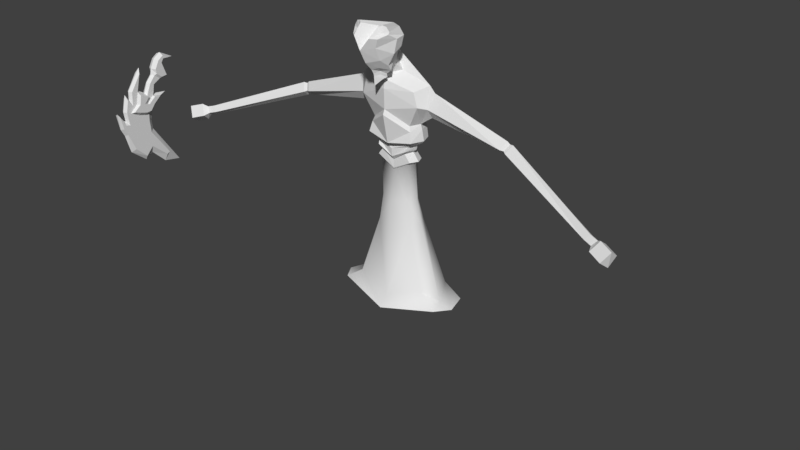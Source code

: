 # Source: boss5.blend  (saved by Blender 2.78.0; exported with 4.5.12 LTS)
import bpy
from mathutils import Matrix  # noqa: F401  (used for matrix-valued properties, if any)

bpy.ops.wm.read_factory_settings(use_empty=True)
scene = bpy.context.scene
scene.name = 'Scene'

# ---- collections
col_collection_1 = bpy.data.collections.new('Collection 1'); scene.collection.children.link(col_collection_1)

# ---- world
world_world = bpy.data.worlds.new('World'); scene.world = world_world
world_world.color = (0.05088, 0.05088, 0.05088)
world_world.use_sun_shadow = False
world_world.sun_shadow_jitter_overblur = 0.0
world_world.cycles.sampling_method = 'MANUAL'

# ---- meshes
me_cube_001 = bpy.data.meshes.new('Cube.001')
me_cube_001.from_pydata([(0.4184, -0.518, 12.37), (0.4175, -0.3385, 11.83), (0.2495, -0.3641, 11.56), (0.2863, -0.5394, 10.98), (0.8711, -0.8136, 12.22), (0.7808, -0.8378, 11.81), (0.595, -0.8369, 11.53), (0.4599, -0.9084, 11.21), (0.2495, -0.8703, 10.92), (0.1236, -0.9457, 10.73), (0.8711, -1.179, 12.16), (0.7808, -1.227, 11.62), (0.5221, -1.239, 11.14), (0.5069, -1.061, 10.93), (0.3004, -1.051, 10.76), (0.2874, -1.016, 10.62), (0.4184, -1.794, 11.88), (0.4175, -1.55, 11.38), (0.2382, -1.399, 11.04), (0.1418, -1.233, 10.87), (0.1349, -1.206, 10.73), (0.2023, -1.129, 10.57), (0.6045, -0.2391, 5.558), (0.5912, 0.3929, 5.531), (0.7483, -0.281, 4.497), (0.6, -0.2768, 7.101), (0.7483, 0.4877, 4.755), (0.6, 0.3352, 7.073), (2.186, -0.6533, 1.562), (2.186, 1.093, 1.356), (0.4977, -0.3233, 7.527), (0.4977, 0.3304, 7.527), (0.7379, 0.3817, 7.179), (0.7379, -0.3233, 7.207), (0.6839, -0.3534, 7.832), (0.6839, 0.3605, 7.832), (0.8238, 0.4267, 8.722), (0.627, 0.3605, 7.654), (0.627, -0.4501, 7.654), (0.8238, -0.4267, 8.722), (1.261, -0.5592, 9.555), (0.8946, 0.4028, 7.991), (0.8946, -0.3957, 7.991), (1.261, 0.4614, 9.766), (1.111, -0.5705, 10.11), (1.484, -0.09709, 10.32), (0.8853, 0.4914, 8.522), (0.8853, -0.4914, 8.522), (0.98, -0.5691, 8.118), (0.98, 0.4633, 8.086), (0.8228, 0.05168, 5.536), (0.9652, 0.1144, 4.637), (0.7662, 0.003544, 7.101), (2.585, -0.003608, 1.501), (0.6638, 0.003544, 7.527), (0.9041, 0.003544, 7.207), (0.8501, 0.003544, 7.832), (0.7932, 0.003544, 7.654), (1.001, -3.393e-08, 8.722), (1.061, 0.003544, 7.991), (1.063, -3.393e-08, 8.522), (1.146, 0.003544, 8.086), (1.536, -0.03543, 9.1), (1.516, 0.1883, 9.571), (1.681, -0.06812, 10.07), (1.516, -0.2861, 9.473), (0.3646, -0.26, 10.71), (4.524, -0.09714, 8.698), (4.555, 0.1535, 8.495), (4.524, 0.3772, 8.796), (4.703, 0.1208, 8.997), (4.659, -0.04058, 8.672), (4.683, 0.1578, 8.511), (4.659, 0.3349, 8.75), (4.8, 0.132, 8.909), (4.768, -0.1122, 8.623), (4.799, 0.1385, 8.42), (4.768, 0.3622, 8.721), (4.946, 0.1058, 8.922), (8.735, -1.278, 7.135), (8.824, -1.125, 6.993), (8.866, -0.9722, 7.204), (8.91, -1.187, 7.345), (9.041, -1.344, 7.045), (9.13, -1.191, 6.902), (9.172, -1.038, 7.114), (9.216, -1.252, 7.255), (9.645, -1.773, 6.803), (9.763, -1.436, 6.539), (9.897, -1.171, 6.918), (9.916, -1.575, 7.199), (9.125, -1.588, 6.97), (9.24, -1.253, 6.699), (9.376, -0.9833, 7.078), (9.396, -1.385, 7.36), (0.5052, -1.529, 12.65), (0.3906, -1.624, 12.6), (0.3278, -2.036, 12.26), (0.5442, -1.831, 12.23), (0.7613, -1.508, 12.36), (0.7649, -1.46, 12.45), (0.6503, -1.484, 12.61), (0.5138, -1.619, 12.37), (1.492, 0.9829, 1.923), (1.985, 0.01782, 1.638), (1.492, -0.4966, 2.044), (-0.4184, -0.518, 12.37), (-0.4175, -0.3385, 11.83), (-0.2495, -0.3641, 11.56), (-0.2863, -0.5394, 10.98), (0.0, -0.7601, 10.74), (-0.8711, -0.8136, 12.22), (-0.7808, -0.8378, 11.81), (-0.595, -0.8369, 11.53), (-0.4599, -0.9084, 11.21), (-0.2495, -0.8703, 10.92), (-0.1236, -0.9457, 10.73), (-0.8711, -1.179, 12.16), (-0.7808, -1.227, 11.62), (-0.5221, -1.239, 11.14), (-0.5069, -1.061, 10.93), (-0.3004, -1.051, 10.76), (-0.2874, -1.016, 10.62), (-0.4184, -1.794, 11.88), (-0.4175, -1.55, 11.38), (-0.2382, -1.399, 11.04), (-0.1418, -1.233, 10.87), (-0.1349, -1.206, 10.73), (-0.2023, -1.129, 10.57), (0.0, -0.18, 11.52), (0.0, -0.2638, 11.29), (0.0, -2.117, 11.8), (0.0, -1.835, 11.28), (0.0, -1.527, 10.96), (0.0, -1.421, 10.79), (0.0, -1.398, 10.69), (0.0, -1.374, 10.33), (0.0, -0.9712, 10.62), (0.0, -0.331, 12.38), (0.0, -0.1471, 11.83), (0.0, -1.072, 12.43), (-0.6045, -0.2391, 5.558), (-0.5912, 0.3929, 5.531), (-0.7483, -0.281, 4.497), (-0.6, -0.2768, 7.101), (-0.7483, 0.4877, 4.755), (-0.6, 0.3352, 7.073), (-2.186, -0.6533, 1.562), (-2.186, 1.093, 1.356), (-0.4977, -0.3233, 7.527), (-0.4977, 0.3304, 7.527), (-0.7379, 0.3817, 7.179), (-0.7379, -0.3233, 7.207), (-0.6839, -0.3534, 7.832), (-0.6839, 0.3605, 7.832), (-0.8238, 0.4267, 8.722), (-0.627, 0.3605, 7.654), (-0.627, -0.4501, 7.654), (-0.8238, -0.4267, 8.722), (-1.261, -0.5592, 9.555), (-0.8946, 0.4028, 7.991), (-0.8946, -0.3957, 7.991), (-1.261, 0.4614, 9.766), (-1.111, -0.5705, 10.11), (-1.484, -0.09709, 10.32), (-0.8853, 0.4914, 8.522), (-0.8853, -0.4914, 8.522), (-0.98, -0.5691, 8.118), (-0.98, 0.4633, 8.086), (-0.8228, 0.05168, 5.536), (-0.9652, 0.1144, 4.637), (-0.7662, 0.003544, 7.101), (-2.585, -0.003608, 1.501), (-0.6638, 0.003544, 7.527), (-0.9041, 0.003544, 7.207), (-0.8501, 0.003544, 7.832), (-0.7932, 0.003544, 7.654), (-1.001, -3.393e-08, 8.722), (-1.061, 0.003544, 7.991), (-1.063, -3.393e-08, 8.522), (-1.146, 0.003544, 8.086), (-1.536, -0.03543, 9.1), (-1.516, 0.1883, 9.571), (-1.681, -0.06812, 10.07), (-1.516, -0.2861, 9.473), (-0.3646, -0.26, 10.71), (-4.524, -0.09714, 8.698), (-4.555, 0.1535, 8.495), (-4.524, 0.3772, 8.796), (-4.703, 0.1208, 8.997), (-4.659, -0.04058, 8.672), (-4.683, 0.1578, 8.511), (-4.659, 0.3349, 8.75), (-4.8, 0.132, 8.909), (-4.768, -0.1122, 8.623), (-4.799, 0.1385, 8.42), (-4.768, 0.3622, 8.721), (-4.946, 0.1058, 8.922), (-8.735, -1.278, 7.135), (-8.824, -1.125, 6.993), (-8.866, -0.9722, 7.204), (-8.91, -1.187, 7.345), (-9.041, -1.344, 7.045), (-9.13, -1.191, 6.902), (-9.172, -1.038, 7.114), (-9.216, -1.252, 7.255), (-9.645, -1.773, 6.803), (-9.763, -1.436, 6.539), (-9.897, -1.171, 6.918), (-9.916, -1.575, 7.199), (-9.125, -1.588, 6.97), (-9.24, -1.253, 6.699), (-9.376, -0.9833, 7.078), (-9.396, -1.385, 7.36), (0.0, 0.6864, 5.534), (0.0, -0.4618, 5.542), (0.0, 0.8251, 4.77), (0.0, 0.437, 6.66), (0.0, -0.6206, 4.324), (0.0, -0.3107, 6.767), (0.0, 2.156, 0.4798), (0.0, -1.178, 1.161), (0.0, 0.5402, 7.123), (0.0, -0.3233, 7.171), (0.0, 0.5231, 6.845), (0.0, -0.3572, 6.834), (0.0, 0.4911, 7.608), (0.0, -0.4663, 7.663), (0.0, -0.4501, 7.332), (0.0, 0.5816, 7.313), (0.0, -0.8555, 9.302), (0.0, 0.9124, 9.005), (0.0, 0.8012, 10.12), (0.0, -0.3957, 7.793), (0.0, 0.6347, 7.81), (0.0, -0.8786, 10.09), (0.0, -0.08301, 11.4), (0.0, -0.8158, 10.43), (0.0, -0.9345, 9.105), (0.0, 1.08, 8.623), (0.0, -0.6981, 7.947), (0.0, 0.5368, 8.05), (0.0, -0.629, 10.62), (0.0, -0.1652, 11.19), (-0.5052, -1.529, 12.65), (-0.3906, -1.624, 12.6), (-0.3278, -2.036, 12.26), (-0.5442, -1.831, 12.23), (-0.7613, -1.508, 12.36), (-0.7649, -1.46, 12.45), (-0.6503, -1.484, 12.61), (-0.5138, -1.619, 12.37), (-1.492, 0.9829, 1.923), (-1.985, 0.01782, 1.638), (-1.492, -0.4966, 2.044), (0.0, -0.8476, 1.557), (0.0, 1.622, 1.055)], [], [(129, 139, 1, 2), (130, 129, 2, 3), (0, 101, 100, 4), (139, 138, 0, 1), (110, 3, 8, 9), (2, 1, 5, 6), (137, 110, 9), (3, 2, 6, 7), (4, 100, 99, 10), (3, 7, 8), (1, 0, 4, 5), (5, 4, 10, 11), (9, 8, 14, 15), (6, 5, 11, 12), (137, 9, 15), (7, 6, 12, 13), (10, 99, 98, 16), (8, 7, 13, 14), (14, 13, 19, 20), (11, 10, 16, 17), (15, 14, 20, 21), (12, 11, 17, 18), (137, 15, 21), (13, 12, 18, 19), (16, 98, 97, 131), (96, 95, 138, 140), (20, 19, 134, 135), (17, 16, 131, 132), (21, 20, 135, 136), (18, 17, 132, 133), (137, 21, 136), (19, 18, 133, 134), (131, 97, 96, 140), (214, 217, 27, 23), (50, 52, 25, 22), (216, 214, 23, 26), (230, 39, 40, 235), (51, 50, 22, 24), (22, 25, 219, 215), (24, 22, 215, 218), (54, 31, 37, 57), (27, 217, 224, 32), (235, 40, 44, 237), (32, 224, 222, 31), (55, 32, 31, 54), (225, 33, 30, 223), (52, 27, 32, 55), (35, 226, 234, 41), (219, 25, 33, 225), (37, 229, 226, 35), (57, 37, 35, 56), (228, 38, 34, 227), (227, 34, 42, 233), (223, 30, 38, 228), (31, 222, 229, 37), (59, 41, 49, 61), (39, 230, 238, 47), (233, 42, 48, 240), (56, 35, 41, 59), (36, 231, 232, 43), (45, 236, 243, 66), (43, 232, 236, 45), (40, 65, 64, 45, 44), (61, 49, 46, 60), (240, 48, 47, 238), (49, 241, 239, 46), (58, 39, 47, 60), (231, 36, 46, 239), (41, 234, 241, 49), (36, 58, 60, 46), (48, 61, 60, 47), (58, 36, 43, 63, 62), (64, 63, 43, 45), (34, 56, 59, 42), (42, 59, 61, 48), (38, 57, 56, 34), (25, 52, 55, 33), (33, 55, 54, 30), (30, 54, 57, 38), (26, 23, 50, 51), (23, 27, 52, 50), (104, 105, 28, 53), (103, 104, 53, 29), (105, 255, 221, 28), (256, 103, 29, 220), (65, 62, 68, 67), (39, 58, 62, 65, 40), (66, 243, 130, 3), (45, 66, 242, 237, 44), (242, 66, 3, 110), (69, 70, 74, 73), (64, 65, 67, 70), (62, 63, 69, 68), (63, 64, 70, 69), (74, 71, 75, 78), (67, 68, 72, 71), (70, 67, 71, 74), (68, 69, 73, 72), (76, 77, 81, 80), (72, 73, 77, 76), (73, 74, 78, 77), (71, 72, 76, 75), (81, 82, 86, 85), (77, 78, 82, 81), (75, 76, 80, 79), (78, 75, 79, 82), (79, 80, 84, 83), (82, 79, 83, 86), (80, 81, 85, 84), (88, 89, 90, 87), (84, 85, 93, 92), (86, 83, 91, 94), (94, 91, 87, 90), (92, 93, 89, 88), (93, 94, 90, 89), (91, 92, 88, 87), (85, 86, 94, 93), (83, 84, 92, 91), (100, 101, 102), (138, 95, 101, 0), (98, 99, 102), (96, 97, 102), (101, 95, 102), (99, 100, 102), (97, 98, 102), (95, 96, 102), (216, 26, 103, 256), (24, 218, 255, 105), (26, 51, 104, 103), (51, 24, 105, 104), (129, 108, 107, 139), (130, 109, 108, 129), (106, 111, 249, 250), (139, 107, 106, 138), (110, 116, 115, 109), (108, 113, 112, 107), (137, 116, 110), (109, 114, 113, 108), (111, 117, 248, 249), (109, 115, 114), (107, 112, 111, 106), (112, 118, 117, 111), (116, 122, 121, 115), (113, 119, 118, 112), (137, 122, 116), (114, 120, 119, 113), (117, 123, 247, 248), (115, 121, 120, 114), (121, 127, 126, 120), (118, 124, 123, 117), (122, 128, 127, 121), (119, 125, 124, 118), (137, 128, 122), (120, 126, 125, 119), (123, 131, 246, 247), (245, 140, 138, 244), (127, 135, 134, 126), (124, 132, 131, 123), (128, 136, 135, 127), (125, 133, 132, 124), (137, 136, 128), (126, 134, 133, 125), (131, 140, 245, 246), (214, 142, 146, 217), (169, 141, 144, 171), (216, 145, 142, 214), (230, 235, 159, 158), (170, 143, 141, 169), (141, 215, 219, 144), (143, 218, 215, 141), (173, 176, 156, 150), (146, 151, 224, 217), (235, 237, 163, 159), (151, 150, 222, 224), (174, 173, 150, 151), (225, 223, 149, 152), (171, 174, 151, 146), (154, 160, 234, 226), (219, 225, 152, 144), (156, 154, 226, 229), (176, 175, 154, 156), (228, 227, 153, 157), (227, 233, 161, 153), (223, 228, 157, 149), (150, 156, 229, 222), (178, 180, 168, 160), (158, 166, 238, 230), (233, 240, 167, 161), (175, 178, 160, 154), (155, 162, 232, 231), (164, 185, 243, 236), (162, 164, 236, 232), (159, 163, 164, 183, 184), (180, 179, 165, 168), (240, 238, 166, 167), (168, 165, 239, 241), (177, 179, 166, 158), (231, 239, 165, 155), (160, 168, 241, 234), (155, 165, 179, 177), (167, 166, 179, 180), (177, 181, 182, 162, 155), (183, 164, 162, 182), (153, 161, 178, 175), (161, 167, 180, 178), (157, 153, 175, 176), (144, 152, 174, 171), (152, 149, 173, 174), (149, 157, 176, 173), (145, 170, 169, 142), (142, 169, 171, 146), (253, 172, 147, 254), (252, 148, 172, 253), (254, 147, 221, 255), (256, 220, 148, 252), (184, 186, 187, 181), (158, 159, 184, 181, 177), (185, 109, 130, 243), (164, 163, 237, 242, 185), (242, 110, 109, 185), (188, 192, 193, 189), (183, 189, 186, 184), (181, 187, 188, 182), (182, 188, 189, 183), (193, 197, 194, 190), (186, 190, 191, 187), (189, 193, 190, 186), (187, 191, 192, 188), (195, 199, 200, 196), (191, 195, 196, 192), (192, 196, 197, 193), (190, 194, 195, 191), (200, 204, 205, 201), (196, 200, 201, 197), (194, 198, 199, 195), (197, 201, 198, 194), (198, 202, 203, 199), (201, 205, 202, 198), (199, 203, 204, 200), (207, 206, 209, 208), (203, 211, 212, 204), (205, 213, 210, 202), (213, 209, 206, 210), (211, 207, 208, 212), (212, 208, 209, 213), (210, 206, 207, 211), (204, 212, 213, 205), (202, 210, 211, 203), (249, 251, 250), (138, 106, 250, 244), (247, 251, 248), (245, 251, 246), (250, 251, 244), (248, 251, 249), (246, 251, 247), (244, 251, 245), (216, 256, 252, 145), (143, 254, 255, 218), (145, 252, 253, 170), (170, 253, 254, 143)])
me_cube_001.polygons.foreach_set('use_smooth', [0, 0, 0, 0, 0, 0, 0, 0, 0, 0, 0, 0, 0, 0, 0, 0, 0, 0, 0, 0, 0, 0, 0, 0, 0, 0, 0, 0, 0, 0, 0, 0, 0, 1, 1, 1, 0, 1, 1, 1, 0, 0, 0, 0, 0, 0, 0, 0, 0, 0, 0, 0, 0, 0, 0, 0, 0, 0, 0, 0, 0, 0, 0, 0, 0, 0, 0, 0, 0, 0, 0, 0, 0, 0, 0, 0, 0, 0, 0, 1, 1, 1, 1, 1, 1, 0, 0, 0, 0, 0, 0, 0, 0, 0, 0, 0, 0, 0, 0, 0, 0, 0, 0, 0, 0, 0, 0, 0, 0, 0, 0, 0, 0, 0, 0, 0, 0, 0, 0, 0, 0, 0, 0, 0, 0, 0, 1, 1, 1, 1, 0, 0, 0, 0, 0, 0, 0, 0, 0, 0, 0, 0, 0, 0, 0, 0, 0, 0, 0, 0, 0, 0, 0, 0, 0, 0, 0, 0, 0, 0, 0, 0, 0, 1, 1, 1, 0, 1, 1, 1, 0, 0, 0, 0, 0, 0, 0, 0, 0, 0, 0, 0, 0, 0, 0, 0, 0, 0, 0, 0, 0, 0, 0, 0, 0, 0, 0, 0, 0, 0, 0, 0, 0, 0, 0, 0, 0, 0, 0, 1, 1, 1, 1, 1, 1, 0, 0, 0, 0, 0, 0, 0, 0, 0, 0, 0, 0, 0, 0, 0, 0, 0, 0, 0, 0, 0, 0, 0, 0, 0, 0, 0, 0, 0, 0, 0, 0, 0, 0, 0, 0, 0, 0, 0, 0, 0, 1, 1, 1, 1])
_uv = me_cube_001.uv_layers.new(name='UVMap')
_uv.uv.foreach_set('vector', [0.5871, 0.6161, 0.6068, 0.6577, 0.547, 0.685, 0.5455, 0.6379, 0.5685, 0.5856, 0.5871, 0.6161, 0.5455, 0.6379, 0.4904, 0.5482, 0.7568, 0.7699, 0.8191, 0.6475, 0.841, 0.6624, 0.8308, 0.7552, 0.6068, 0.6577, 0.6286, 0.7426, 0.5627, 0.7663, 0.547, 0.685, 0.4309, 0.5039, 0.4904, 0.5482, 0.4287, 0.5551, 0.4045, 0.5248, 0.5455, 0.6379, 0.547, 0.685, 0.4647, 0.7166, 0.4601, 0.6661, 0.3946, 0.5016, 0.4309, 0.5039, 0.4045, 0.5248, 0.4904, 0.5482, 0.5455, 0.6379, 0.4601, 0.6661, 0.4377, 0.6153, 0.8308, 0.7552, 0.841, 0.6624, 0.8557, 0.6621, 0.8611, 0.7154, 0.4904, 0.5482, 0.4377, 0.6153, 0.4287, 0.5551, 0.547, 0.685, 0.5627, 0.7663, 0.4795, 0.7777, 0.4647, 0.7166, 0.4647, 0.7166, 0.4795, 0.7777, 0.4234, 0.7777, 0.4054, 0.7006, 0.4045, 0.5248, 0.4287, 0.5551, 0.3868, 0.554, 0.3828, 0.5336, 0.4601, 0.6661, 0.4647, 0.7166, 0.4054, 0.7006, 0.3848, 0.624, 0.3946, 0.5016, 0.4045, 0.5248, 0.3828, 0.5336, 0.4377, 0.6153, 0.4601, 0.6661, 0.3848, 0.624, 0.3981, 0.5899, 0.8611, 0.7154, 0.8557, 0.6621, 0.8931, 0.6248, 0.9391, 0.6407, 0.4287, 0.5551, 0.4377, 0.6153, 0.3981, 0.5899, 0.3868, 0.554, 0.3868, 0.554, 0.3981, 0.5899, 0.349, 0.5663, 0.352, 0.5476, 0.4054, 0.7006, 0.4234, 0.7777, 0.3083, 0.7393, 0.3383, 0.6628, 0.3828, 0.5336, 0.3868, 0.554, 0.352, 0.5476, 0.3666, 0.5268, 0.3848, 0.624, 0.4054, 0.7006, 0.3383, 0.6628, 0.3397, 0.6021, 0.3946, 0.5016, 0.3828, 0.5336, 0.3666, 0.5268, 0.3981, 0.5899, 0.3848, 0.624, 0.3397, 0.6021, 0.349, 0.5663, 0.9391, 0.6407, 0.8931, 0.6248, 0.9065, 0.5875, 0.9842, 0.584, 0.8543, 0.5368, 0.8342, 0.5293, 0.863, 0.3514, 0.8888, 0.4488, 0.352, 0.5476, 0.349, 0.5663, 0.3163, 0.5561, 0.3194, 0.5407, 0.3383, 0.6628, 0.3083, 0.7393, 0.2306, 0.7187, 0.2662, 0.6379, 0.3666, 0.5268, 0.352, 0.5476, 0.3194, 0.5407, 0.3238, 0.4903, 0.3397, 0.6021, 0.3383, 0.6628, 0.2662, 0.6379, 0.3034, 0.5828, 0.3946, 0.5016, 0.3666, 0.5268, 0.3238, 0.4903, 0.349, 0.5663, 0.3397, 0.6021, 0.3034, 0.5828, 0.3163, 0.5561, 0.9842, 0.584, 0.9065, 0.5875, 0.8543, 0.5368, 0.8888, 0.4488, 0.2948, 0.4581, 0.274, 0.5555, 0.218, 0.5843, 0.2356, 0.4467, 0.197, 0.4425, 0.1858, 0.5843, 0.1574, 0.5836, 0.1632, 0.445, 0.3153, 0.3951, 0.2948, 0.4581, 0.2356, 0.4467, 0.2457, 0.3725, 0.5367, 0.04498, 0.6544, 0.05708, 0.6241, 0.1513, 0.4827, 0.1119, 0.2078, 0.3552, 0.197, 0.4425, 0.1632, 0.445, 0.1645, 0.3441, 0.1632, 0.445, 0.1574, 0.5836, 0.1068, 0.553, 0.1051, 0.4463, 0.1645, 0.3441, 0.1632, 0.445, 0.1051, 0.4463, 0.08793, 0.341, 0.6844, 0.3788, 0.7232, 0.4148, 0.704, 0.4267, 0.6665, 0.3938, 0.7565, 0.3653, 0.8304, 0.365, 0.8212, 0.3834, 0.7426, 0.3719, 0.4827, 0.1119, 0.6241, 0.1513, 0.5776, 0.1853, 0.4614, 0.1437, 0.7426, 0.3719, 0.8212, 0.3834, 0.8039, 0.4101, 0.7232, 0.4148, 0.7215, 0.3505, 0.7426, 0.3719, 0.7232, 0.4148, 0.6844, 0.3788, 0.7207, 0.2431, 0.7056, 0.3286, 0.6609, 0.3299, 0.681, 0.2559, 0.7335, 0.3402, 0.7565, 0.3653, 0.7426, 0.3719, 0.7215, 0.3505, 0.6856, 0.4438, 0.7758, 0.4586, 0.7677, 0.4851, 0.6574, 0.4568, 0.7295, 0.2415, 0.7148, 0.3153, 0.7056, 0.3286, 0.7207, 0.2431, 0.704, 0.4267, 0.7949, 0.4278, 0.7758, 0.4586, 0.6856, 0.4438, 0.6665, 0.3938, 0.704, 0.4267, 0.6856, 0.4438, 0.6494, 0.4078, 0.6599, 0.2598, 0.637, 0.3424, 0.6176, 0.3626, 0.6149, 0.2722, 0.6149, 0.2722, 0.6176, 0.3626, 0.6026, 0.3904, 0.5998, 0.2771, 0.681, 0.2559, 0.6609, 0.3299, 0.637, 0.3424, 0.6599, 0.2598, 0.7232, 0.4148, 0.8039, 0.4101, 0.7949, 0.4278, 0.704, 0.4267, 0.6268, 0.4268, 0.6574, 0.4568, 0.6471, 0.4661, 0.6173, 0.4348, 0.5209, 0.4344, 0.3874, 0.3774, 0.4068, 0.3569, 0.5427, 0.417, 0.5998, 0.2771, 0.6026, 0.3904, 0.5808, 0.3964, 0.5562, 0.2844, 0.6494, 0.4078, 0.6856, 0.4438, 0.6574, 0.4568, 0.6268, 0.4268, 0.7479, 0.057, 0.8521, 0.0158, 0.9261, 0.1185, 0.7913, 0.1682, 0.606, 0.2461, 0.4099, 0.2726, 0.4205, 0.2506, 0.4793, 0.2215, 0.7913, 0.1682, 0.9261, 0.1185, 0.9943, 0.2726, 0.7961, 0.2559, 0.6241, 0.1513, 0.6592, 0.1686, 0.6397, 0.2357, 0.606, 0.2461, 0.5776, 0.1853, 0.6173, 0.4348, 0.6471, 0.4661, 0.6252, 0.5103, 0.5796, 0.467, 0.5562, 0.2844, 0.5808, 0.3964, 0.5427, 0.417, 0.4068, 0.3569, 0.6471, 0.4661, 0.7513, 0.5125, 0.714, 0.6131, 0.6252, 0.5103, 0.5601, 0.484, 0.5209, 0.4344, 0.5427, 0.417, 0.5796, 0.467, 0.6682, 0.6431, 0.6039, 0.5294, 0.6252, 0.5103, 0.714, 0.6131, 0.6574, 0.4568, 0.7677, 0.4851, 0.7513, 0.5125, 0.6471, 0.4661, 0.6039, 0.5294, 0.5601, 0.484, 0.5796, 0.467, 0.6252, 0.5103, 0.5808, 0.3964, 0.6173, 0.4348, 0.5796, 0.467, 0.5427, 0.417, 0.7013, 0.0753, 0.7479, 0.057, 0.7913, 0.1682, 0.748, 0.1784, 0.7015, 0.1463, 0.7622, 0.2417, 0.748, 0.1784, 0.7913, 0.1682, 0.7961, 0.2559, 0.6176, 0.3626, 0.6494, 0.4078, 0.6268, 0.4268, 0.6026, 0.3904, 0.6026, 0.3904, 0.6268, 0.4268, 0.6173, 0.4348, 0.5808, 0.3964, 0.637, 0.3424, 0.6665, 0.3938, 0.6494, 0.4078, 0.6176, 0.3626, 0.7148, 0.3153, 0.7335, 0.3402, 0.7215, 0.3505, 0.7056, 0.3286, 0.7056, 0.3286, 0.7215, 0.3505, 0.6844, 0.3788, 0.6609, 0.3299, 0.6609, 0.3299, 0.6844, 0.3788, 0.6665, 0.3938, 0.637, 0.3424, 0.2457, 0.3725, 0.2356, 0.4467, 0.197, 0.4425, 0.2078, 0.3552, 0.2356, 0.4467, 0.218, 0.5843, 0.1858, 0.5843, 0.197, 0.4425, 0.2142, 0.1777, 0.1623, 0.2, 0.1601, 0.05596, 0.2207, 0.0001969, 0.2827, 0.2102, 0.2142, 0.1777, 0.2207, 0.0001969, 0.3197, 0.04797, 0.1623, 0.2, 0.04406, 0.1952, 0.0001969, 0.04948, 0.1601, 0.05596, 0.4108, 0.2095, 0.2827, 0.2102, 0.3197, 0.04797, 0.5063, 0.02384, 0.02642, 0.8003, 0.04353, 0.7572, 0.3393, 0.7979, 0.3284, 0.8274, 0.6544, 0.05708, 0.7013, 0.0753, 0.7015, 0.1463, 0.6592, 0.1686, 0.6241, 0.1513, 0.5242, 0.4901, 0.577, 0.5675, 0.5685, 0.5856, 0.4904, 0.5482, 0.606, 0.2461, 0.4793, 0.2215, 0.4505, 0.1707, 0.4614, 0.1437, 0.5776, 0.1853, 0.4456, 0.4826, 0.5242, 0.4901, 0.4904, 0.5482, 0.4309, 0.5039, 0.3236, 0.9019, 0.3343, 0.8682, 0.3471, 0.8692, 0.3383, 0.9015, 0.02357, 0.8671, 0.02642, 0.8003, 0.3284, 0.8274, 0.3343, 0.8682, 0.04396, 0.9784, 0.0263, 0.9273, 0.3236, 0.9019, 0.3383, 0.9344, 0.0263, 0.9273, 0.02357, 0.8671, 0.3343, 0.8682, 0.3236, 0.9019, 0.3471, 0.8692, 0.3452, 0.8286, 0.3598, 0.8284, 0.3636, 0.8687, 0.3284, 0.8274, 0.3393, 0.7979, 0.3498, 0.8002, 0.3452, 0.8286, 0.3343, 0.8682, 0.3284, 0.8274, 0.3452, 0.8286, 0.3471, 0.8692, 0.3383, 0.9344, 0.3236, 0.9019, 0.3383, 0.9015, 0.3488, 0.9292, 0.3636, 0.9332, 0.349, 0.9011, 0.8032, 0.9013, 0.806, 0.9276, 0.3488, 0.9292, 0.3383, 0.9015, 0.349, 0.9011, 0.3636, 0.9332, 0.3383, 0.9015, 0.3471, 0.8692, 0.3636, 0.8687, 0.349, 0.9011, 0.3452, 0.8286, 0.3498, 0.8002, 0.3645, 0.7966, 0.3598, 0.8284, 0.8032, 0.9013, 0.8109, 0.8721, 0.8519, 0.8742, 0.8419, 0.9071, 0.349, 0.9011, 0.3636, 0.8687, 0.8109, 0.8721, 0.8032, 0.9013, 0.3598, 0.8284, 0.3645, 0.7966, 0.8079, 0.8203, 0.8016, 0.8411, 0.3636, 0.8687, 0.3598, 0.8284, 0.8016, 0.8411, 0.8109, 0.8721, 0.8016, 0.8411, 0.8079, 0.8203, 0.8366, 0.8083, 0.8429, 0.8353, 0.8109, 0.8721, 0.8016, 0.8411, 0.8429, 0.8353, 0.8519, 0.8742, 0.806, 0.9276, 0.8032, 0.9013, 0.8419, 0.9071, 0.8356, 0.936, 0.9168, 0.767, 0.9691, 0.7572, 0.9818, 0.8103, 0.9246, 0.8155, 0.8356, 0.936, 0.8419, 0.9071, 0.8618, 0.9131, 0.8493, 0.9596, 0.8519, 0.8742, 0.8429, 0.8353, 0.8688, 0.8288, 0.8803, 0.8708, 0.8803, 0.8708, 0.8688, 0.8288, 0.9246, 0.8155, 0.9365, 0.8736, 0.8493, 0.9596, 0.8618, 0.9131, 0.92, 0.9289, 0.9092, 0.981, 0.8618, 0.9131, 0.8803, 0.8708, 0.9365, 0.8736, 0.92, 0.9289, 0.8688, 0.8288, 0.8563, 0.7874, 0.9168, 0.767, 0.9246, 0.8155, 0.8419, 0.9071, 0.8519, 0.8742, 0.8803, 0.8708, 0.8618, 0.9131, 0.8429, 0.8353, 0.8366, 0.8083, 0.8563, 0.7874, 0.8688, 0.8288, 0.841, 0.6624, 0.8231, 0.6417, 0.8612, 0.6274, 0.696, 0.7798, 0.8015, 0.6355, 0.8191, 0.6475, 0.7568, 0.7699, 0.8931, 0.6248, 0.8557, 0.6621, 0.8612, 0.6274, 0.8369, 0.6032, 0.9065, 0.5875, 0.8612, 0.6274, 0.8231, 0.6417, 0.8225, 0.6197, 0.8612, 0.6274, 0.8557, 0.6621, 0.841, 0.6624, 0.8612, 0.6274, 0.9065, 0.5875, 0.8931, 0.6248, 0.8612, 0.6274, 0.8225, 0.6197, 0.8369, 0.6032, 0.8612, 0.6274, 0.3153, 0.3951, 0.2457, 0.3725, 0.2827, 0.2102, 0.4108, 0.2095, 0.1645, 0.3441, 0.08793, 0.341, 0.04406, 0.1952, 0.1623, 0.2, 0.2457, 0.3725, 0.2078, 0.3552, 0.2142, 0.1777, 0.2827, 0.2102, 0.2078, 0.3552, 0.1645, 0.3441, 0.1623, 0.2, 0.2142, 0.1777, 0.5871, 0.6161, 0.5455, 0.6379, 0.547, 0.685, 0.6068, 0.6577, 0.5685, 0.5856, 0.4904, 0.5482, 0.5455, 0.6379, 0.5871, 0.6161, 0.7568, 0.7699, 0.8308, 0.7552, 0.841, 0.6624, 0.8191, 0.6475, 0.6068, 0.6577, 0.547, 0.685, 0.5627, 0.7663, 0.6286, 0.7426, 0.4309, 0.5039, 0.4045, 0.5248, 0.4287, 0.5551, 0.4904, 0.5482, 0.5455, 0.6379, 0.4601, 0.6661, 0.4647, 0.7166, 0.547, 0.685, 0.3946, 0.5016, 0.4045, 0.5248, 0.4309, 0.5039, 0.4904, 0.5482, 0.4377, 0.6153, 0.4601, 0.6661, 0.5455, 0.6379, 0.8308, 0.7552, 0.8611, 0.7154, 0.8557, 0.6621, 0.841, 0.6624, 0.4904, 0.5482, 0.4287, 0.5551, 0.4377, 0.6153, 0.547, 0.685, 0.4647, 0.7166, 0.4795, 0.7777, 0.5627, 0.7663, 0.4647, 0.7166, 0.4054, 0.7006, 0.4234, 0.7777, 0.4795, 0.7777, 0.4045, 0.5248, 0.3828, 0.5336, 0.3868, 0.554, 0.4287, 0.5551, 0.4601, 0.6661, 0.3848, 0.624, 0.4054, 0.7006, 0.4647, 0.7166, 0.3946, 0.5016, 0.3828, 0.5336, 0.4045, 0.5248, 0.4377, 0.6153, 0.3981, 0.5899, 0.3848, 0.624, 0.4601, 0.6661, 0.8611, 0.7154, 0.9391, 0.6407, 0.8931, 0.6248, 0.8557, 0.6621, 0.4287, 0.5551, 0.3868, 0.554, 0.3981, 0.5899, 0.4377, 0.6153, 0.3868, 0.554, 0.352, 0.5476, 0.349, 0.5663, 0.3981, 0.5899, 0.4054, 0.7006, 0.3383, 0.6628, 0.3083, 0.7393, 0.4234, 0.7777, 0.3828, 0.5336, 0.3666, 0.5268, 0.352, 0.5476, 0.3868, 0.554, 0.3848, 0.624, 0.3397, 0.6021, 0.3383, 0.6628, 0.4054, 0.7006, 0.3946, 0.5016, 0.3666, 0.5268, 0.3828, 0.5336, 0.3981, 0.5899, 0.349, 0.5663, 0.3397, 0.6021, 0.3848, 0.624, 0.9391, 0.6407, 0.9842, 0.584, 0.9065, 0.5875, 0.8931, 0.6248, 0.8543, 0.5368, 0.8888, 0.4488, 0.863, 0.3514, 0.8342, 0.5293, 0.352, 0.5476, 0.3194, 0.5407, 0.3163, 0.5561, 0.349, 0.5663, 0.3383, 0.6628, 0.2662, 0.6379, 0.2306, 0.7187, 0.3083, 0.7393, 0.3666, 0.5268, 0.3238, 0.4903, 0.3194, 0.5407, 0.352, 0.5476, 0.3397, 0.6021, 0.3034, 0.5828, 0.2662, 0.6379, 0.3383, 0.6628, 0.3946, 0.5016, 0.3238, 0.4903, 0.3666, 0.5268, 0.349, 0.5663, 0.3163, 0.5561, 0.3034, 0.5828, 0.3397, 0.6021, 0.9842, 0.584, 0.8888, 0.4488, 0.8543, 0.5368, 0.9065, 0.5875, 0.2948, 0.4581, 0.2356, 0.4467, 0.218, 0.5843, 0.274, 0.5555, 0.197, 0.4425, 0.1632, 0.445, 0.1574, 0.5836, 0.1858, 0.5843, 0.3153, 0.3951, 0.2457, 0.3725, 0.2356, 0.4467, 0.2948, 0.4581, 0.5367, 0.04498, 0.4827, 0.1119, 0.6241, 0.1513, 0.6544, 0.05708, 0.2078, 0.3552, 0.1645, 0.3441, 0.1632, 0.445, 0.197, 0.4425, 0.1632, 0.445, 0.1051, 0.4463, 0.1068, 0.553, 0.1574, 0.5836, 0.1645, 0.3441, 0.08793, 0.341, 0.1051, 0.4463, 0.1632, 0.445, 0.6844, 0.3788, 0.6665, 0.3938, 0.704, 0.4267, 0.7232, 0.4148, 0.7565, 0.3653, 0.7426, 0.3719, 0.8212, 0.3834, 0.8304, 0.365, 0.4827, 0.1119, 0.4614, 0.1437, 0.5776, 0.1853, 0.6241, 0.1513, 0.7426, 0.3719, 0.7232, 0.4148, 0.8039, 0.4101, 0.8212, 0.3834, 0.7215, 0.3505, 0.6844, 0.3788, 0.7232, 0.4148, 0.7426, 0.3719, 0.7207, 0.2431, 0.681, 0.2559, 0.6609, 0.3299, 0.7056, 0.3286, 0.7335, 0.3402, 0.7215, 0.3505, 0.7426, 0.3719, 0.7565, 0.3653, 0.6856, 0.4438, 0.6574, 0.4568, 0.7677, 0.4851, 0.7758, 0.4586, 0.7295, 0.2415, 0.7207, 0.2431, 0.7056, 0.3286, 0.7148, 0.3153, 0.704, 0.4267, 0.6856, 0.4438, 0.7758, 0.4586, 0.7949, 0.4278, 0.6665, 0.3938, 0.6494, 0.4078, 0.6856, 0.4438, 0.704, 0.4267, 0.6599, 0.2598, 0.6149, 0.2722, 0.6176, 0.3626, 0.637, 0.3424, 0.6149, 0.2722, 0.5998, 0.2771, 0.6026, 0.3904, 0.6176, 0.3626, 0.681, 0.2559, 0.6599, 0.2598, 0.637, 0.3424, 0.6609, 0.3299, 0.7232, 0.4148, 0.704, 0.4267, 0.7949, 0.4278, 0.8039, 0.4101, 0.6268, 0.4268, 0.6173, 0.4348, 0.6471, 0.4661, 0.6574, 0.4568, 0.5209, 0.4344, 0.5427, 0.417, 0.4068, 0.3569, 0.3874, 0.3774, 0.5998, 0.2771, 0.5562, 0.2844, 0.5808, 0.3964, 0.6026, 0.3904, 0.6494, 0.4078, 0.6268, 0.4268, 0.6574, 0.4568, 0.6856, 0.4438, 0.7479, 0.057, 0.7913, 0.1682, 0.9261, 0.1185, 0.8521, 0.0158, 0.606, 0.2461, 0.4793, 0.2215, 0.4205, 0.2506, 0.4099, 0.2726, 0.7913, 0.1682, 0.7961, 0.2559, 0.9943, 0.2726, 0.9261, 0.1185, 0.6241, 0.1513, 0.5776, 0.1853, 0.606, 0.2461, 0.6397, 0.2357, 0.6592, 0.1686, 0.6173, 0.4348, 0.5796, 0.467, 0.6252, 0.5103, 0.6471, 0.4661, 0.5562, 0.2844, 0.4068, 0.3569, 0.5427, 0.417, 0.5808, 0.3964, 0.6471, 0.4661, 0.6252, 0.5103, 0.714, 0.6131, 0.7513, 0.5125, 0.5601, 0.484, 0.5796, 0.467, 0.5427, 0.417, 0.5209, 0.4344, 0.6682, 0.6431, 0.714, 0.6131, 0.6252, 0.5103, 0.6039, 0.5294, 0.6574, 0.4568, 0.6471, 0.4661, 0.7513, 0.5125, 0.7677, 0.4851, 0.6039, 0.5294, 0.6252, 0.5103, 0.5796, 0.467, 0.5601, 0.484, 0.5808, 0.3964, 0.5427, 0.417, 0.5796, 0.467, 0.6173, 0.4348, 0.7013, 0.0753, 0.7015, 0.1463, 0.748, 0.1784, 0.7913, 0.1682, 0.7479, 0.057, 0.7622, 0.2417, 0.7961, 0.2559, 0.7913, 0.1682, 0.748, 0.1784, 0.6176, 0.3626, 0.6026, 0.3904, 0.6268, 0.4268, 0.6494, 0.4078, 0.6026, 0.3904, 0.5808, 0.3964, 0.6173, 0.4348, 0.6268, 0.4268, 0.637, 0.3424, 0.6176, 0.3626, 0.6494, 0.4078, 0.6665, 0.3938, 0.7148, 0.3153, 0.7056, 0.3286, 0.7215, 0.3505, 0.7335, 0.3402, 0.7056, 0.3286, 0.6609, 0.3299, 0.6844, 0.3788, 0.7215, 0.3505, 0.6609, 0.3299, 0.637, 0.3424, 0.6665, 0.3938, 0.6844, 0.3788, 0.2457, 0.3725, 0.2078, 0.3552, 0.197, 0.4425, 0.2356, 0.4467, 0.2356, 0.4467, 0.197, 0.4425, 0.1858, 0.5843, 0.218, 0.5843, 0.2142, 0.1777, 0.2207, 0.0001969, 0.1601, 0.05596, 0.1623, 0.2, 0.2827, 0.2102, 0.3197, 0.04797, 0.2207, 0.0001969, 0.2142, 0.1777, 0.1623, 0.2, 0.1601, 0.05596, 0.0001969, 0.04948, 0.04406, 0.1952, 0.4108, 0.2095, 0.5063, 0.02384, 0.3197, 0.04797, 0.2827, 0.2102, 0.02642, 0.8003, 0.3284, 0.8274, 0.3393, 0.7979, 0.04353, 0.7572, 0.6544, 0.05708, 0.6241, 0.1513, 0.6592, 0.1686, 0.7015, 0.1463, 0.7013, 0.0753, 0.5242, 0.4901, 0.4904, 0.5482, 0.5685, 0.5856, 0.577, 0.5675, 0.606, 0.2461, 0.5776, 0.1853, 0.4614, 0.1437, 0.4505, 0.1707, 0.4793, 0.2215, 0.4456, 0.4826, 0.4309, 0.5039, 0.4904, 0.5482, 0.5242, 0.4901, 0.3236, 0.9019, 0.3383, 0.9015, 0.3471, 0.8692, 0.3343, 0.8682, 0.02357, 0.8671, 0.3343, 0.8682, 0.3284, 0.8274, 0.02642, 0.8003, 0.04396, 0.9784, 0.3383, 0.9344, 0.3236, 0.9019, 0.0263, 0.9273, 0.0263, 0.9273, 0.3236, 0.9019, 0.3343, 0.8682, 0.02357, 0.8671, 0.3471, 0.8692, 0.3636, 0.8687, 0.3598, 0.8284, 0.3452, 0.8286, 0.3284, 0.8274, 0.3452, 0.8286, 0.3498, 0.8002, 0.3393, 0.7979, 0.3343, 0.8682, 0.3471, 0.8692, 0.3452, 0.8286, 0.3284, 0.8274, 0.3383, 0.9344, 0.3488, 0.9292, 0.3383, 0.9015, 0.3236, 0.9019, 0.3636, 0.9332, 0.806, 0.9276, 0.8032, 0.9013, 0.349, 0.9011, 0.3488, 0.9292, 0.3636, 0.9332, 0.349, 0.9011, 0.3383, 0.9015, 0.3383, 0.9015, 0.349, 0.9011, 0.3636, 0.8687, 0.3471, 0.8692, 0.3452, 0.8286, 0.3598, 0.8284, 0.3645, 0.7966, 0.3498, 0.8002, 0.8032, 0.9013, 0.8419, 0.9071, 0.8519, 0.8742, 0.8109, 0.8721, 0.349, 0.9011, 0.8032, 0.9013, 0.8109, 0.8721, 0.3636, 0.8687, 0.3598, 0.8284, 0.8016, 0.8411, 0.8079, 0.8203, 0.3645, 0.7966, 0.3636, 0.8687, 0.8109, 0.8721, 0.8016, 0.8411, 0.3598, 0.8284, 0.8016, 0.8411, 0.8429, 0.8353, 0.8366, 0.8083, 0.8079, 0.8203, 0.8109, 0.8721, 0.8519, 0.8742, 0.8429, 0.8353, 0.8016, 0.8411, 0.806, 0.9276, 0.8356, 0.936, 0.8419, 0.9071, 0.8032, 0.9013, 0.9168, 0.767, 0.9246, 0.8155, 0.9818, 0.8103, 0.9691, 0.7572, 0.8356, 0.936, 0.8493, 0.9596, 0.8618, 0.9131, 0.8419, 0.9071, 0.8519, 0.8742, 0.8803, 0.8708, 0.8688, 0.8288, 0.8429, 0.8353, 0.8803, 0.8708, 0.9365, 0.8736, 0.9246, 0.8155, 0.8688, 0.8288, 0.8493, 0.9596, 0.9092, 0.981, 0.92, 0.9289, 0.8618, 0.9131, 0.8618, 0.9131, 0.92, 0.9289, 0.9365, 0.8736, 0.8803, 0.8708, 0.8688, 0.8288, 0.9246, 0.8155, 0.9168, 0.767, 0.8563, 0.7874, 0.8419, 0.9071, 0.8618, 0.9131, 0.8803, 0.8708, 0.8519, 0.8742, 0.8429, 0.8353, 0.8688, 0.8288, 0.8563, 0.7874, 0.8366, 0.8083, 0.841, 0.6624, 0.8612, 0.6274, 0.8231, 0.6417, 0.696, 0.7798, 0.7568, 0.7699, 0.8191, 0.6475, 0.8015, 0.6355, 0.8931, 0.6248, 0.8612, 0.6274, 0.8557, 0.6621, 0.8369, 0.6032, 0.8612, 0.6274, 0.9065, 0.5875, 0.8231, 0.6417, 0.8612, 0.6274, 0.8225, 0.6197, 0.8557, 0.6621, 0.8612, 0.6274, 0.841, 0.6624, 0.9065, 0.5875, 0.8612, 0.6274, 0.8931, 0.6248, 0.8225, 0.6197, 0.8612, 0.6274, 0.8369, 0.6032, 0.3153, 0.3951, 0.4108, 0.2095, 0.2827, 0.2102, 0.2457, 0.3725, 0.1645, 0.3441, 0.1623, 0.2, 0.04406, 0.1952, 0.08793, 0.341, 0.2457, 0.3725, 0.2827, 0.2102, 0.2142, 0.1777, 0.2078, 0.3552, 0.2078, 0.3552, 0.2142, 0.1777, 0.1623, 0.2, 0.1645, 0.3441])
me_cube_001.materials.append(None)
me_cube_001.use_remesh_preserve_volume = False
me_cube_001.use_remesh_preserve_attributes = False
me_cube_001.use_mirror_vertex_groups = False
me_cube_001.update()
me_cube_002 = bpy.data.meshes.new('Cube.002')
me_cube_002.from_pydata([(-1.403, -0.2371, -0.7178), (-0.6629, -0.2371, 2.317), (0.6516, -0.2371, -1.128), (1.812, -0.2371, 1.442), (-1.137, -0.2371, -0.0484), (0.5744, -0.2371, -0.2242), (-1.286, -0.2371, 0.9647), (0.6015, -0.2371, 0.3875), (-0.8391, -0.2371, -1.988), (2.104, -0.2371, -3.128), (-0.9013, -0.2371, -0.8839), (-0.1882, -0.2371, 2.204), (-0.7047, -0.2371, -0.2364), (-0.9573, -0.2371, 0.802), (0.04603, -0.2371, -2.798), (-0.2076, -0.2371, -1.081), (0.1756, -0.2371, -1.128), (0.6199, -0.2371, -2.214), (1.885, -0.2371, -3.266), (1.136, -0.2371, 1.562), (0.5996, -0.2371, 1.704), (0.1997, -0.2371, -0.2496), (-0.2389, -0.2371, -0.2536), (0.2272, -0.2371, 0.3424), (-0.3225, -0.2371, 0.4897), (-1.685, -0.2371, -0.1917), (-1.488, -0.2371, 0.05194), (-1.922, -0.2371, 0.821), (-0.72, -0.2371, 1.338), (1.095, -0.2371, 0.8818), (-0.3776, -0.2371, 1.336), (0.5898, -0.2371, 1.117), (0.2084, -0.2371, 1.228), (0.1277, -0.2371, 3.472), (1.869, -0.2371, 2.688), (1.42, -0.2371, 3.013), (-1.102, -0.2371, 1.809), (1.287, -0.2371, 2.382), (0.979, -0.2371, 2.521), (2.009, -0.3533, 2.8), (1.56, -0.3533, 3.125), (2.427, -0.3533, 2.837), (1.502, -0.3533, 3.476), (2.075, -0.3533, 3.836), (1.82, -0.3533, 4.067), (2.267, -0.3533, 4.117), (2.241, -0.3533, 4.343), (2.703, -0.3533, 4.092), (1.033, -0.4462, 1.022), (0.6967, -0.4462, 0.6003), (0.5996, -0.4462, 1.704), (-0.08735, -0.4462, 1.963), (-0.2273, -0.4462, 0.7025), (-0.7613, -0.4462, 0.8748), (-0.2096, -0.4462, 1.296), (1.465, -0.4462, 1.375), (1.136, -0.4462, 1.562), (0.3224, -0.4462, 0.5552), (0.5898, -0.4462, 1.117), (0.2084, -0.4462, 1.228), (2.564, 0.0, 2.75), (1.342, 0.0, 3.503), (2.236, 0.0, 3.815), (1.7, 0.0, 4.177), (2.339, 0.0, 3.971), (2.235, 0.0, 4.505), (3.311, 0.0, 3.947), (-0.8168, 0.0, 2.369), (-1.554, 0.0, -0.779), (0.9857, 0.0, -0.9911), (2.391, 0.0, 1.518), (0.9183, 0.0, -0.2696), (-1.338, 0.0, 0.2645), (1.081, 0.0, 0.354), (-1.448, 0.0, 0.9703), (-1.139, 0.0, -2.194), (3.121, 0.0, -4.071), (0.0935, 0.0, -3.154), (-0.03722, 0.0, 2.264), (1.273, 0.0, 1.649), (0.5539, 0.0, 1.86), (0.7104, 0.0, -2.782), (1.806, 0.0, -3.814), (-1.842, 0.0, -0.2323), (-1.451, 0.0, 0.3001), (-1.985, 0.0, 0.9672), (1.377, 0.0, 0.7323), (-0.8102, 0.0, 1.681), (0.3007, 0.0, 3.862), (1.918, 0.0, 2.533), (1.265, 0.0, 3.061), (-1.16, 0.0, 2.202), (0.8449, 0.0, 2.613), (1.42, 0.0, 2.289)], [], [(7, 29, 48, 49), (86, 70, 3, 29), (30, 11, 1, 28), (1, 11, 33), (10, 12, 4, 0), (69, 71, 5, 2), (68, 0, 25, 83), (12, 13, 6, 4), (71, 73, 7, 5), (82, 76, 9, 18), (69, 2, 9, 76), (10, 0, 8, 14), (15, 10, 14, 17), (75, 77, 14, 8), (22, 24, 13, 12), (15, 22, 12, 10), (80, 78, 11, 20), (31, 19, 20, 32), (70, 79, 19, 3), (38, 37, 34, 35), (2, 5, 21, 16), (16, 21, 22, 15), (5, 7, 23, 21), (21, 23, 24, 22), (2, 16, 18, 9), (16, 15, 17, 18), (77, 81, 17, 14), (81, 82, 18, 17), (0, 4, 26, 25), (24, 23, 57, 52), (25, 26, 27), (83, 25, 27, 85), (23, 7, 49, 57), (13, 24, 52, 53), (13, 30, 28, 6), (73, 86, 29, 7), (32, 20, 50, 59), (90, 35, 61), (67, 1, 33, 88), (92, 38, 35, 90), (74, 6, 36, 91), (6, 28, 36), (66, 65, 46, 47), (35, 34, 39, 40), (60, 62, 43, 41), (34, 60, 41, 39), (19, 79, 93, 37), (80, 20, 38, 92), (20, 19, 37, 38), (34, 89, 60), (37, 93, 89, 34), (11, 78, 88, 33), (28, 87, 91, 36), (4, 72, 84, 26), (26, 84, 85, 27), (4, 6, 74, 72), (0, 68, 75, 8), (28, 1, 67, 87), (40, 39, 41, 42), (44, 43, 45, 46), (42, 41, 43, 44), (46, 45, 47), (61, 35, 40, 42), (62, 64, 45, 43), (64, 66, 47, 45), (65, 63, 44, 46), (63, 61, 42, 44), (59, 50, 51, 54), (48, 55, 56, 58), (57, 58, 59, 52), (49, 48, 58, 57), (52, 59, 54, 53), (3, 19, 56, 55), (20, 11, 51, 50), (30, 13, 53, 54), (11, 30, 54, 51), (31, 32, 59, 58), (29, 3, 55, 48), (19, 31, 58, 56)])
me_cube_002.use_remesh_preserve_volume = False
me_cube_002.use_remesh_preserve_attributes = False
me_cube_002.use_mirror_vertex_groups = False
me_cube_002.update()
arm_armature = bpy.data.armatures.new('Armature')  # bones are not reproduced

# ---- objects
ob_armature = bpy.data.objects.new('Armature', arm_armature)
ob_boss5 = bpy.data.objects.new('boss5', me_cube_001)
ob_cube_001 = bpy.data.objects.new('Cube.001', me_cube_002)

# ---- transforms, parenting, visibility, modifiers, constraints
ob_armature.location = (0.0, 0.0, 0.0)
ob_armature.hide_viewport = True
ob_armature.show_in_front = True
ob_armature.lineart.crease_threshold = 0.0
ob_boss5.parent = ob_armature
ob_boss5.location = (0.0, 0.0, 0.0)
ob_boss5.lineart.crease_threshold = 0.0
_vg = ob_boss5.vertex_groups.new(name='femur')
for _i, _w in zip([22, 23, 24, 26, 28, 29, 50, 51, 53, 103, 104, 105, 141, 142, 143, 145, 147, 148, 169, 170, 172, 216, 218, 220, 221, 252, 253, 254, 255, 256], [0.04295, 0.002711, 0.7535, 0.1496, 0.9536, 0.9255, 0.0321, 0.3267, 0.9676, 0.8995, 0.976, 0.9454, 0.04295, 0.002711, 0.7535, 0.1496, 0.9536, 0.9255, 0.0321, 0.3267, 0.9676, 0.07602, 0.9699, 0.9798, 0.9984, 0.8995, 0.976, 0.9454, 0.9958, 0.9692]): _vg.add([_i], _w, 'REPLACE')
_vg = ob_boss5.vertex_groups.new(name='tibia')
for _i, _w in zip([22, 23, 24, 25, 26, 27, 28, 29, 30, 31, 32, 33, 37, 38, 50, 51, 52, 53, 54, 55, 57, 103, 104, 105, 141, 142, 143, 144, 145, 146, 147, 148, 149, 150, 151, 152, 156, 157, 169, 170, 171, 172, 173, 174, 176, 214, 215, 216, 217, 218, 219, 222, 223, 224, 225, 226, 227, 228, 229, 252, 253, 254, 255, 256], [0.9313, 0.9485, 0.2448, 0.288, 0.8476, 0.4356, 0.0, 0.0, 0.06905, 0.0747, 0.2663, 0.1497, 0.03492, 0.002277, 0.9276, 0.6706, 0.2567, 0.0, 0.06822, 0.182, 0.03045, 0.0, 0.0, 0.0, 0.9313, 0.9485, 0.2448, 0.288, 0.8476, 0.4356, 0.0, 0.01978, 0.06905, 0.0747, 0.2663, 0.1497, 0.03493, 0.002277, 0.9276, 0.6706, 0.2567, 0.0, 0.06822, 0.182, 0.03046, 0.994, 0.975, 0.9237, 0.8603, 0.4045, 0.8921, 0.2159, 0.2779, 0.7002, 0.8039, 0.005666, 0.03486, 0.1358, 0.1052, 0.0, 0.0, 0.0, 0.0, 0.011]): _vg.add([_i], _w, 'REPLACE')
_vg = ob_boss5.vertex_groups.new(name='hip')
for _i, _w in zip([22, 25, 27, 30, 31, 32, 33, 34, 35, 36, 37, 38, 39, 41, 42, 46, 47, 48, 49, 50, 52, 54, 55, 56, 57, 58, 59, 60, 61, 141, 144, 146, 149, 150, 151, 152, 153, 154, 155, 156, 157, 158, 160, 161, 165, 166, 167, 168, 169, 171, 173, 174, 175, 176, 177, 178, 179, 180, 215, 217, 219, 222, 223, 224, 225, 226, 227, 228, 229, 233, 234, 238, 239, 240, 241], [0.0, 0.6691, 0.5423, 0.7458, 0.7556, 0.6824, 0.7807, 0.4541, 0.406, 0.01656, 0.6409, 0.6435, 0.04319, 0.2231, 0.2793, 0.06625, 0.08118, 0.177, 0.1698, 0.0, 0.7068, 0.732, 0.7492, 0.3863, 0.5907, 0.03028, 0.2325, 0.07634, 0.1843, 0.0, 0.6691, 0.5423, 0.7458, 0.7556, 0.6824, 0.7807, 0.4542, 0.406, 0.01666, 0.641, 0.6435, 0.04328, 0.2231, 0.2793, 0.06629, 0.08122, 0.1771, 0.1698, 0.0, 0.7068, 0.732, 0.7492, 0.3863, 0.5907, 0.03091, 0.2325, 0.0765, 0.1843, 0.0, 0.5301, 0.2391, 0.7659, 0.8798, 0.4933, 0.3505, 0.8444, 0.7549, 0.8416, 0.8588, 0.6704, 0.6037, 0.01019, 0.02174, 0.2517, 0.1432]): _vg.add([_i], _w, 'REPLACE')
_vg = ob_boss5.vertex_groups.new(name='stomach')
for _i, _w in zip([25, 30, 31, 32, 33, 34, 35, 36, 37, 38, 39, 40, 41, 42, 43, 44, 46, 47, 48, 49, 52, 54, 55, 56, 57, 58, 59, 60, 61, 62, 144, 149, 150, 151, 152, 153, 154, 155, 156, 157, 158, 159, 160, 161, 162, 163, 165, 166, 167, 168, 171, 173, 174, 175, 176, 177, 178, 179, 180, 181, 223, 226, 227, 228, 229, 230, 231, 232, 233, 234, 235, 238, 239, 240, 241], [0.02759, 0.1726, 0.1614, 0.04588, 0.06406, 0.4954, 0.5432, 0.784, 0.3016, 0.308, 0.7051, 0.08025, 0.7146, 0.6541, 0.05879, 0.0148, 0.811, 0.7568, 0.7344, 0.758, 0.01505, 0.1876, 0.06352, 0.5535, 0.3463, 0.656, 0.6888, 0.737, 0.7224, 0.006818, 0.02759, 0.1726, 0.1614, 0.04587, 0.06405, 0.4954, 0.5432, 0.7836, 0.3016, 0.3079, 0.7047, 0.07591, 0.7145, 0.6541, 0.06057, 0.01107, 0.8108, 0.7565, 0.7343, 0.7579, 0.01505, 0.1876, 0.06351, 0.5535, 0.3463, 0.6563, 0.6888, 0.737, 0.7224, 0.01162, 0.01075, 0.1252, 0.1911, 0.07036, 0.02019, 0.277, 0.8137, 0.07679, 0.2854, 0.3789, 0.04873, 0.5215, 0.8794, 0.6867, 0.8419]): _vg.add([_i], _w, 'REPLACE')
_vg = ob_boss5.vertex_groups.new(name='chest')
for _i, _w in zip([2, 3, 8, 9, 14, 15, 21, 36, 39, 40, 43, 44, 45, 46, 47, 58, 60, 62, 63, 64, 65, 66, 108, 109, 110, 115, 116, 120, 121, 122, 128, 129, 130, 137, 139, 158, 159, 162, 163, 164, 166, 181, 182, 183, 184, 185, 230, 231, 232, 235, 236, 237, 238, 239, 240, 242, 243], [0.05793, 0.09034, 0.03258, 0.0418, 0.001097, 0.01023, 0.003073, 0.1914, 0.2413, 0.4295, 0.2807, 0.2203, 0.2798, 0.002905, 0.04402, 0.1832, 0.000568, 0.189, 0.1935, 0.1305, 0.1902, 0.7523, 0.05781, 0.08858, 0.1067, 0.03176, 0.04161, 0.007501, 0.005045, 0.02722, 0.002991, 0.09321, 0.2616, 0.02628, 0.01992, 0.0702, 0.3946, 0.2806, 0.3958, 0.281, 0.04014, 0.1493, 0.2098, 0.1804, 0.1259, 0.7316, 0.6785, 0.1093, 0.7606, 0.9476, 0.7825, 0.9857, 0.3522, 0.03975, 0.008356, 0.4241, 0.6502]): _vg.add([_i], _w, 'REPLACE')
_vg = ob_boss5.vertex_groups.new(name='neck')
for _i, _w in zip([1, 2, 8, 9, 12, 13, 14, 15, 18, 19, 20, 21, 44, 66, 110, 115, 116, 119, 120, 121, 122, 125, 126, 127, 128, 129, 130, 133, 134, 135, 136, 137, 139, 185, 230, 235, 236, 237, 242, 243], [0.0, 0.0, 0.07342, 0.0, 0.00781, 0.05659, 0.0, 0.0, 0.05774, 0.0, 0.01317, 0.006611, 0.0, 0.3916, 0.186, 0.0, 0.0, 0.007891, 0.0, 0.0, 0.0, 0.0, 0.0, 0.0, 0.0, 0.07457, 0.001413, 0.0, 0.0, 0.0, 0.0, 0.0, 0.0, 0.5785, 0.0, 0.0, 0.5591, 0.1946, 0.4712, 0.278]): _vg.add([_i], _w, 'REPLACE')
_vg = ob_boss5.vertex_groups.new(name='head')
for _i, _w in zip([0, 1, 2, 3, 4, 5, 6, 7, 8, 9, 10, 11, 12, 13, 14, 15, 16, 17, 18, 19, 20, 21, 28, 29, 53, 66, 95, 96, 97, 98, 99, 100, 101, 102, 104, 106, 107, 108, 109, 110, 111, 112, 113, 114, 115, 116, 117, 118, 119, 120, 121, 122, 123, 124, 125, 126, 127, 128, 129, 130, 131, 132, 133, 134, 135, 136, 137, 138, 139, 140, 147, 172, 185, 220, 235, 236, 237, 242, 243, 244, 245, 246, 247, 248, 249, 250, 251, 253, 254], [0.9928, 0.9741, 0.9373, 0.8783, 0.9944, 0.9898, 0.9777, 0.9533, 0.8812, 0.7663, 0.9952, 0.9883, 0.9601, 0.9235, 0.8471, 0.797, 0.9943, 0.9796, 0.9337, 0.8575, 0.7665, 0.7641, 0.0, 0.0, 0.0, 0.1212, 0.9986, 0.999, 0.9971, 0.9973, 0.9974, 0.9977, 0.9983, 0.9982, 0.0, 0.9928, 0.9741, 0.9373, 0.8789, 0.6956, 0.9944, 0.9898, 0.9777, 0.9534, 0.8813, 0.7663, 0.9952, 0.9883, 0.9601, 0.9236, 0.8472, 0.797, 0.9943, 0.9796, 0.9337, 0.8575, 0.7665, 0.7641, 0.8995, 0.7327, 0.9944, 0.9752, 0.9167, 0.8273, 0.7362, 0.714, 0.741, 0.9914, 0.963, 0.9979, 0.0, 0.0, 0.1281, 0.0, 0.01317, 0.0, 0.09083, 0.1975, 0.2656, 0.9986, 0.999, 0.9971, 0.9973, 0.9974, 0.9977, 0.9983, 0.9982, 0.0, 0.0]): _vg.add([_i], _w, 'REPLACE')
_vg = ob_boss5.vertex_groups.new(name='upperarm.L')
for _i, _w in zip([3, 9, 12, 13, 14, 15, 18, 19, 20, 21, 30, 31, 32, 34, 35, 36, 37, 38, 39, 40, 41, 42, 43, 44, 45, 46, 47, 48, 49, 54, 55, 56, 57, 58, 59, 60, 61, 62, 63, 64, 65, 66, 67, 68, 69, 70, 71, 72, 73, 74, 75, 76, 77, 78, 109, 110, 114, 119, 120, 121, 122, 125, 126, 127, 128, 130, 133, 134, 135, 136, 144, 150, 154, 155, 156, 160, 165, 168, 175, 177, 178, 180, 185, 219, 223, 225, 226, 227, 228, 229, 230, 231, 232, 234, 235, 236, 237, 238, 239, 240, 241, 242, 243], [0.0, 0.0, 0.0, 0.0, 0.0, 0.0, 0.0, 0.0, 0.0, 0.0, 0.0, 0.0, 0.0, 0.0, 0.0, 0.0, 0.0, 0.0, 0.0, 0.0, 0.0, 0.0, 0.0, 0.0, 0.1303, 0.0, 0.0, 0.0, 0.0, 0.0, 0.0, 0.0, 0.0, 0.0, 0.0, 0.0, 0.0, 0.9422, 0.9897, 1.0, 0.9922, 0.0, 0.9887, 0.9591, 0.9876, 0.9602, 0.7422, 0.2971, 0.814, 0.5276, 0.02624, 0.04133, 0.4518, 0.09416, 0.0, 0.0, 0.0, 0.0, 0.0, 0.0, 0.0, 0.0, 0.0, 0.0, 0.0, 0.0, 0.0, 0.0, 0.0, 0.0, 0.0, 0.0, 0.0, 0.0, 0.0, 0.0, 0.0, 0.0, 0.0, 0.0, 0.0, 0.0, 0.0, 0.0, 0.0, 0.0, 0.0, 0.0, 0.0, 0.0, 0.0, 0.0, 0.0, 0.0, 0.0, 0.0, 0.0, 0.0, 0.0, 0.0, 0.0, 0.0, 0.0]): _vg.add([_i], _w, 'REPLACE')
_vg = ob_boss5.vertex_groups.new(name='forearm.L')
for _i, _w in zip([68, 70, 71, 72, 73, 74, 75, 76, 77, 78, 79, 80, 81, 82, 83, 84, 85, 86, 87, 88, 89, 90, 91, 92, 93, 94], [0.03161, 0.02951, 0.2578, 0.7029, 0.186, 0.4724, 0.9619, 0.9543, 0.5482, 0.9058, 1.0, 1.0, 1.0, 1.002, 1.0, 1.0, 1.0, 1.0, 1.0, 1.0, 1.0, 1.0, 1.0, 1.0, 1.0, 1.0]): _vg.add([_i], _w, 'REPLACE')
_vg = ob_boss5.vertex_groups.new(name='upperarm.R')
for _i, _w in zip([2, 3, 8, 14, 15, 18, 19, 20, 21, 27, 31, 32, 35, 36, 37, 41, 58, 62, 66, 109, 110, 119, 120, 121, 122, 124, 125, 126, 127, 128, 129, 130, 133, 134, 135, 136, 137, 146, 149, 150, 151, 152, 153, 154, 155, 156, 157, 158, 159, 160, 161, 162, 163, 164, 165, 166, 167, 168, 173, 174, 175, 176, 177, 178, 179, 180, 181, 182, 183, 184, 185, 186, 187, 188, 189, 190, 191, 192, 193, 196, 197, 222, 226, 227, 229, 230, 231, 232, 233, 234, 235, 236, 237, 238, 239, 240, 241, 242, 243], [0.0, 0.0, 0.0, 0.0, 0.0, 0.0, 0.0, 0.0, 0.0, 0.0, 0.0, 0.0, 0.0, 0.0, 0.0, 0.0, 0.0, 0.0, 0.0, 0.0, 0.0, 0.0, 0.0, 0.0, 0.0, 0.0, 0.0, 0.0, 0.0, 0.0, 0.0, 0.0, 0.0, 0.0, 0.0, 0.0, 0.0, 0.0, 0.0, 0.0, 0.0, 0.0, 0.0, 0.0, 0.0, 0.0, 0.0, 0.0, 0.0, 0.0, 0.0, 0.0, 0.0, 0.0, 0.0, 0.0, 0.0, 0.0, 0.0, 0.0, 0.0, 0.0, 0.0, 0.0, 0.0, 0.0, 0.9645, 0.9884, 0.9743, 0.9917, 0.0, 0.9721, 0.9583, 0.9765, 0.9312, 0.2261, 0.1857, 0.6582, 0.3283, 0.04588, 3.485e-05, 0.0, 0.0, 0.0, 0.0, 0.0, 0.0, 0.0, 0.0, 0.0, 0.0, 0.0, 0.0, 0.0, 0.0, 0.0, 0.0, 0.0, 0.0]): _vg.add([_i], _w, 'REPLACE')
_vg = ob_boss5.vertex_groups.new(name='forearm.R')
for _i, _w in zip([186, 187, 189, 190, 191, 192, 193, 194, 195, 196, 197, 198, 199, 200, 201, 202, 203, 204, 205, 206, 207, 208, 209, 210, 211, 212, 213], [0.005642, 0.03322, 0.06877, 0.7739, 0.8143, 0.3417, 0.6717, 0.9913, 0.9923, 0.9521, 0.975, 0.9999, 1.0, 1.0, 1.0, 0.9941, 0.9942, 0.9985, 0.9864, 0.5356, 0.3442, 0.8406, 0.6031, 0.9489, 0.9438, 0.9877, 0.9402]): _vg.add([_i], _w, 'REPLACE')
_vg = ob_boss5.vertex_groups.new(name='handle')
for _i, _w in zip([198, 199, 200, 201, 202, 203, 204, 205, 206, 207, 208, 209, 210, 211, 212, 213, 252], [0.0, 0.0, 0.0, 0.0, 0.0, 0.0, 0.0, 0.0, 0.0, 0.0, 0.0, 0.0, 0.0, 0.0, 0.0, 0.0, 0.0]): _vg.add([_i], _w, 'REPLACE')
_m = ob_boss5.modifiers.new('Armature', 'ARMATURE')
_m.object = ob_armature
ob_cube_001.location = (-13.69, -1.379, 5.575)
ob_cube_001.rotation_euler = (0.0, -0.0, -4.712)
ob_cube_001.scale = (0.609, 0.609, 0.609)
ob_cube_001.hide_viewport = True
ob_cube_001.lineart.crease_threshold = 0.0
_m = ob_cube_001.modifiers.new('Mirror', 'MIRROR')
_m.use_axis = (False, True, False)

# ---- collection membership
col_collection_1.objects.link(ob_armature)
col_collection_1.objects.link(ob_boss5)
col_collection_1.objects.link(ob_cube_001)

# ---- scene / render settings (as saved in the file)
scene.frame_start = 1; scene.frame_end = 25; scene.frame_set(0)
scene.render.engine = 'BLENDER_EEVEE_NEXT'
scene.render.resolution_percentage = 50
scene.render.dither_intensity = 0.0
scene.cycles.use_denoising = False
scene.cycles.samples = 128
scene.cycles.sampling_pattern = 'TABULATED_SOBOL'
scene.cycles.light_sampling_threshold = 0.0
scene.cycles.use_adaptive_sampling = False
scene.cycles.use_light_tree = False
scene.cycles.blur_glossy = 0.0
scene.cycles.sample_clamp_indirect = 0.0
scene.view_settings.view_transform = 'Standard'
bpy.context.view_layer.update()

# ---- added for rendering (the .blend has no active camera and no usable light): camera, sun
cam_auto = bpy.data.cameras.new('AutoCamera')
cam_auto.lens = 50.0
cam_auto.sensor_width = 36.0
cam_auto.clip_end = 1000.0
ob_auto_camera = bpy.data.objects.new('AutoCamera', cam_auto)
scene.collection.objects.link(ob_auto_camera)
ob_auto_camera.location = (24.3268, -29.1727, 23.7532)
ob_auto_camera.rotation_euler = (1.09748, -7.21219e-08, 0.694738)
scene.camera = ob_auto_camera
light_auto_sun = bpy.data.lights.new('AutoSun', 'SUN')
light_auto_sun.energy = 3.0
light_auto_sun.angle = 0.0523599
ob_auto_sun = bpy.data.objects.new('AutoSun', light_auto_sun)
scene.collection.objects.link(ob_auto_sun)
ob_auto_sun.rotation_euler = (0.872665, 0.174533, 0.523599)
bpy.context.view_layer.update()
